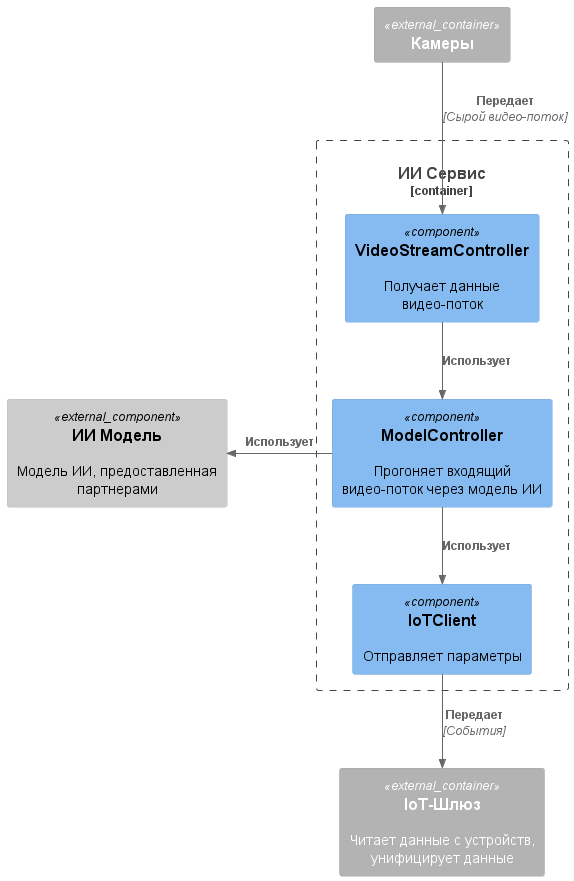

The diagram above was rendered by PlantUML. Its source (embedded in the PNG):
@startuml

!include https://raw.githubusercontent.com/plantuml-stdlib/C4-PlantUML/master/C4_Component.puml

Container_Ext(house_camera, "Камеры")
Container_Ext(iot_gateway, "IoT-Шлюз", "", "Читает данные с устройств, унифицирует данные")

Component_Ext(ai_model, "ИИ Модель", "", "Модель ИИ, предоставленная партнерами")

Container_Boundary(iot_ai, "ИИ Сервис") {
    Component(VideoStreamController, "VideoStreamController", "", "Получает данные видео-поток")

    Component(ModelController, "ModelController", "", "Прогоняет входящий видео-поток через модель ИИ")

    Component(IoTClient, "IoTClient", "", "Отправляет параметры")
}

Rel_Left(ModelController, ai_model, "Использует")

Rel_Down(house_camera, VideoStreamController, "Передает", "Сырой видео-поток")

Rel_Down(VideoStreamController, ModelController, "Использует")

Rel_Down(ModelController, IoTClient, "Использует")

Rel_Down(IoTClient, iot_gateway, "Передает", "События")

@enduml